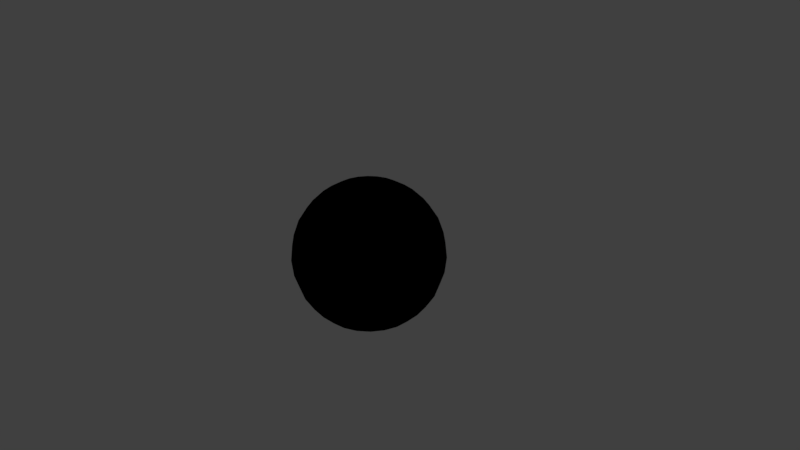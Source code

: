 # Source: sphere.blend  (saved by Blender 2.79.0; exported with 4.5.12 LTS)
import bpy
from mathutils import Matrix  # noqa: F401  (used for matrix-valued properties, if any)

bpy.ops.wm.read_factory_settings(use_empty=True)
scene = bpy.context.scene
scene.name = 'Scene'

# ---- collections
col_collection_1 = bpy.data.collections.new('Collection 1'); scene.collection.children.link(col_collection_1)

# ---- materials (node trees are filled in below, after node groups)
mat_toon_shader = bpy.data.materials.new('toon shader')
mat_toon_shader.alpha_threshold = 0.0
mat_toon_shader.use_transparent_shadow = False
mat_toon_shader.roughness = 0.5

# ---- material node trees
mat_toon_shader.use_nodes = True; mat_toon_shader.node_tree.nodes.clear()
_N = mat_toon_shader.node_tree.nodes; _L = mat_toon_shader.node_tree.links
n0 = _N.new('NodeUndefined'); n0.name = 'Output'; n0.location = (300, 300)
n0.inputs[1].default_value = 1.0
n1 = _N.new('NodeUndefined'); n1.name = 'Material'; n1.location = (10, 300)
n1.inputs[1].default_value = (0.0, 0.0, 0.0, 1.0)
n1.inputs[2].default_value = 0.0
n1.inputs[3].default_value = (0.0, 0.0, 0.0)
n2 = _N.new('NodeUndefined'); n2.name = 'Texture'; n2.location = (-206, 268)
n2.inputs[0].default_value = (0.0, 0.0, 0.0)
_L.new(n1.outputs[0], n0.inputs[0])
_L.new(n2.outputs[1], n1.inputs[0])

# ---- world
world_world = bpy.data.worlds.new('World'); scene.world = world_world
world_world.color = (0.05088, 0.05088, 0.05088)
world_world.use_sun_shadow = False
world_world.sun_shadow_jitter_overblur = 0.0
world_world.cycles.sampling_method = 'MANUAL'

# ---- cameras
cam_camera = bpy.data.cameras.new('Camera')
cam_camera.clip_end = 100.0
cam_camera.lens = 35.0
cam_camera.sensor_width = 32.0
cam_camera.sensor_height = 18.0
cam_camera.ortho_scale = 7.314
cam_camera.dof.focus_distance = 0.0
cam_camera.dof.aperture_fstop = 128.0

# ---- lights
light_lamp = bpy.data.lights.new('Lamp', 'POINT')
light_lamp.transmission_factor = 0.0
light_lamp.cutoff_distance = 30.0
light_lamp.energy = 100.0
light_lamp.shadow_buffer_clip_start = 1.001
light_lamp.shadow_soft_size = 0.1
light_lamp.shadow_maximum_resolution = 0.006
light_lamp.use_absolute_resolution = True

# ---- meshes
me_sphere = bpy.data.meshes.new('Sphere')
me_sphere.from_pydata([(0.0, 0.7818, 0.6235), (0.0, 1.0, 7.55e-08), (0.0, 0.9749, -0.2225), (0.0, 0.901, -0.4339), (0.0, 0.7818, -0.6235), (0.0, 0.6235, -0.7818), (0.0, 0.2225, -0.9749), (0.06269, 0.2135, 0.9749), (0.1222, 0.4163, 0.901), (0.1757, 0.5982, 0.7818), (0.2203, 0.7502, 0.6235), (0.2538, 0.8645, 0.4339), (0.2747, 0.9354, 0.2225), (0.2817, 0.9595, 7.55e-08), (0.2747, 0.9354, -0.2225), (0.2538, 0.8645, -0.4339), (0.2203, 0.7502, -0.6235), (0.1757, 0.5982, -0.7818), (0.1222, 0.4163, -0.901), (0.06269, 0.2135, -0.9749), (0.1203, 0.1872, 0.9749), (0.2346, 0.365, 0.901), (0.3371, 0.5245, 0.7818), (0.4227, 0.6577, 0.6235), (0.4871, 0.7579, 0.4339), (0.5271, 0.8202, 0.2225), (0.5406, 0.8413, 7.55e-08), (0.5271, 0.8202, -0.2225), (0.4871, 0.7579, -0.4339), (0.4227, 0.6577, -0.6235), (0.3371, 0.5245, -0.7818), (0.2346, 0.365, -0.901), (0.1203, 0.1872, -0.9749), (0.1682, 0.1457, 0.9749), (0.3279, 0.2841, 0.901), (0.4712, 0.4083, 0.7818), (0.5909, 0.512, 0.6235), (0.6809, 0.59, 0.4339), (0.7368, 0.6384, 0.2225), (0.7557, 0.6549, 7.55e-08), (0.7368, 0.6384, -0.2225), (0.6809, 0.59, -0.4339), (0.5909, 0.512, -0.6235), (0.4712, 0.4083, -0.7818), (0.3279, 0.2841, -0.901), (0.1682, 0.1457, -0.9749), (0.2024, 0.09244, 0.9749), (0.3947, 0.1802, 0.901), (0.5671, 0.259, 0.7818), (0.7112, 0.3248, 0.6235), (0.8196, 0.3743, 0.4339), (0.8868, 0.405, 0.2225), (0.9096, 0.4154, 7.55e-08), (0.8868, 0.405, -0.2225), (0.8196, 0.3743, -0.4339), (0.7112, 0.3248, -0.6235), (0.5671, 0.259, -0.7818), (0.3947, 0.1802, -0.901), (0.2024, 0.09244, -0.9749), (0.2203, 0.03167, 0.9749), (0.4295, 0.06175, 0.901), (0.6171, 0.08873, 0.7818), (0.7739, 0.1113, 0.6235), (0.8918, 0.1282, 0.4339), (0.965, 0.1387, 0.2225), (0.9898, 0.1423, 7.55e-08), (0.965, 0.1387, -0.2225), (0.8918, 0.1282, -0.4339), (0.7739, 0.1113, -0.6235), (0.6171, 0.08873, -0.7818), (0.4295, 0.06175, -0.901), (0.2203, 0.03167, -0.9749), (0.2203, -0.03167, 0.9749), (0.4295, -0.06175, 0.901), (0.6171, -0.08873, 0.7818), (0.7739, -0.1113, 0.6235), (0.8918, -0.1282, 0.4339), (0.965, -0.1387, 0.2225), (0.9898, -0.1423, 7.55e-08), (0.965, -0.1387, -0.2225), (0.8918, -0.1282, -0.4339), (0.7739, -0.1113, -0.6235), (0.6171, -0.08873, -0.7818), (0.4295, -0.06175, -0.901), (0.2203, -0.03167, -0.9749), (0.2024, -0.09244, 0.9749), (0.3947, -0.1802, 0.901), (0.5671, -0.259, 0.7818), (0.7112, -0.3248, 0.6235), (0.8196, -0.3743, 0.4339), (0.8868, -0.405, 0.2225), (0.9096, -0.4154, 7.55e-08), (0.8868, -0.405, -0.2225), (0.8196, -0.3743, -0.4339), (0.7112, -0.3248, -0.6235), (0.5671, -0.259, -0.7818), (0.3947, -0.1802, -0.901), (0.2024, -0.09244, -0.9749), (0.1682, -0.1457, 0.9749), (0.3279, -0.2841, 0.901), (0.4712, -0.4083, 0.7818), (0.5909, -0.512, 0.6235), (0.6809, -0.59, 0.4339), (0.7368, -0.6384, 0.2225), (0.7557, -0.6549, 7.55e-08), (0.7368, -0.6384, -0.2225), (0.6809, -0.59, -0.4339), (0.5909, -0.512, -0.6235), (0.4712, -0.4083, -0.7818), (0.3279, -0.2841, -0.901), (0.1682, -0.1457, -0.9749), (0.1203, -0.1872, 0.9749), (0.2346, -0.365, 0.901), (0.3371, -0.5245, 0.7818), (0.4227, -0.6577, 0.6235), (0.4871, -0.7579, 0.4339), (0.5271, -0.8202, 0.2225), (0.5406, -0.8413, 7.55e-08), (0.5271, -0.8202, -0.2225), (0.4871, -0.7579, -0.4339), (0.4227, -0.6577, -0.6235), (0.3371, -0.5245, -0.7818), (0.2346, -0.365, -0.901), (0.1203, -0.1872, -0.9749), (0.06269, -0.2135, 0.9749), (0.1222, -0.4163, 0.901), (0.1757, -0.5982, 0.7818), (0.2203, -0.7502, 0.6235), (0.2538, -0.8645, 0.4339), (0.2747, -0.9354, 0.2225), (0.2817, -0.9595, 7.55e-08), (0.2747, -0.9354, -0.2225), (0.2538, -0.8645, -0.4339), (0.2203, -0.7502, -0.6235), (0.1757, -0.5982, -0.7818), (0.1222, -0.4163, -0.901), (0.06269, -0.2135, -0.9749), (0.0, -3.258e-07, -1.0), (-8.783e-09, -0.2225, 0.9749), (6.945e-08, -0.4339, 0.901), (1.216e-07, -0.6235, 0.7818), (1.216e-07, -0.7818, 0.6235), (1.216e-07, -0.901, 0.4339), (3.22e-08, -0.9749, 0.2225), (-2.741e-08, -1.0, 7.55e-08), (-8.701e-08, -0.9749, -0.2225), (1.216e-07, -0.901, -0.4339), (1.216e-07, -0.7818, -0.6235), (7.69e-08, -0.6235, -0.7818), (7.69e-08, -0.4339, -0.901), (-3.113e-08, -0.2225, -0.9749), (-9.18e-08, -6.385e-07, 1.0), (-0.06269, -0.2135, 0.9749), (-0.1222, -0.4163, 0.901), (-0.1757, -0.5982, 0.7818), (-0.2203, -0.7502, 0.6235), (-0.2538, -0.8645, 0.4339), (-0.2747, -0.9354, 0.2225), (-0.2817, -0.9595, 7.55e-08), (-0.2747, -0.9354, -0.2225), (-0.2538, -0.8645, -0.4339), (-0.2203, -0.7502, -0.6235), (-0.1757, -0.5982, -0.7818), (-0.1222, -0.4163, -0.901), (-0.06269, -0.2135, -0.9749), (-0.1203, -0.1872, 0.9749), (-0.2346, -0.365, 0.901), (-0.3371, -0.5245, 0.7818), (-0.4227, -0.6577, 0.6235), (-0.4871, -0.7579, 0.4339), (-0.5271, -0.8202, 0.2225), (-0.5406, -0.8413, 7.55e-08), (-0.5271, -0.8202, -0.2225), (-0.4871, -0.7579, -0.4339), (-0.4227, -0.6577, -0.6235), (-0.3371, -0.5245, -0.7818), (-0.2346, -0.365, -0.901), (-0.1203, -0.1872, -0.9749), (-0.1682, -0.1457, 0.9749), (-0.3279, -0.2841, 0.901), (-0.4712, -0.4083, 0.7818), (-0.5909, -0.512, 0.6235), (-0.6809, -0.59, 0.4339), (-0.7368, -0.6384, 0.2225), (-0.7557, -0.6549, 7.55e-08), (-0.7368, -0.6384, -0.2225), (-0.6809, -0.59, -0.4339), (-0.5909, -0.512, -0.6235), (-0.4712, -0.4083, -0.7818), (-0.3279, -0.2841, -0.901), (-0.1682, -0.1457, -0.9749), (-0.2024, -0.09244, 0.9749), (-0.3947, -0.1802, 0.901), (-0.5671, -0.259, 0.7818), (-0.7112, -0.3248, 0.6235), (-0.8196, -0.3743, 0.4339), (-0.8868, -0.405, 0.2225), (-0.9096, -0.4154, 7.55e-08), (-0.8868, -0.405, -0.2225), (-0.8196, -0.3743, -0.4339), (-0.7112, -0.3248, -0.6235), (-0.5671, -0.259, -0.7818), (-0.3947, -0.1802, -0.901), (-0.2024, -0.09244, -0.9749), (-0.2203, -0.03167, 0.9749), (-0.4295, -0.06175, 0.901), (-0.6171, -0.08873, 0.7818), (-0.7739, -0.1113, 0.6235), (-0.8918, -0.1282, 0.4339), (-0.965, -0.1387, 0.2225), (-0.9898, -0.1423, 7.55e-08), (-0.965, -0.1387, -0.2225), (-0.8918, -0.1282, -0.4339), (-0.7739, -0.1113, -0.6235), (-0.6171, -0.08873, -0.7818), (-0.4295, -0.06175, -0.901), (-0.2203, -0.03167, -0.9749), (-0.2203, 0.03167, 0.9749), (-0.4295, 0.06175, 0.901), (-0.6171, 0.08873, 0.7818), (-0.7739, 0.1113, 0.6235), (-0.8918, 0.1282, 0.4339), (-0.965, 0.1387, 0.2225), (-0.9898, 0.1423, 7.55e-08), (-0.965, 0.1387, -0.2225), (-0.8918, 0.1282, -0.4339), (-0.7739, 0.1113, -0.6235), (-0.6171, 0.08873, -0.7818), (-0.4295, 0.06175, -0.901), (-0.2203, 0.03167, -0.9749), (-0.2024, 0.09244, 0.9749), (-0.3947, 0.1802, 0.901), (-0.5671, 0.259, 0.7818), (-0.7112, 0.3248, 0.6235), (-0.8196, 0.3743, 0.4339), (-0.8868, 0.405, 0.2225), (-0.9096, 0.4154, 7.55e-08), (-0.8868, 0.405, -0.2225), (-0.8196, 0.3743, -0.4339), (-0.7112, 0.3248, -0.6235), (-0.5671, 0.259, -0.7818), (-0.3947, 0.1802, -0.901), (-0.2024, 0.09244, -0.9749), (-0.1682, 0.1457, 0.9749), (-0.3279, 0.2841, 0.901), (-0.4712, 0.4083, 0.7818), (-0.5909, 0.512, 0.6235), (-0.6809, 0.59, 0.4339), (-0.7368, 0.6384, 0.2225), (-0.7557, 0.6549, 7.55e-08), (-0.7368, 0.6384, -0.2225), (-0.6809, 0.59, -0.4339), (-0.5909, 0.512, -0.6235), (-0.4712, 0.4083, -0.7818), (-0.3279, 0.2841, -0.901), (-0.1682, 0.1457, -0.9749), (-0.1203, 0.1872, 0.9749), (-0.2346, 0.365, 0.901), (-0.3371, 0.5245, 0.7818), (-0.4227, 0.6577, 0.6235), (-0.4871, 0.7579, 0.4339), (-0.5271, 0.8202, 0.2225), (-0.5406, 0.8413, 7.55e-08), (-0.5271, 0.8202, -0.2225), (-0.4871, 0.7579, -0.4339), (-0.4227, 0.6577, -0.6235), (-0.3371, 0.5245, -0.7818), (-0.2346, 0.365, -0.901), (-0.1203, 0.1872, -0.9749), (-0.06269, 0.2135, 0.9749), (-0.1222, 0.4163, 0.901), (-0.1757, 0.5982, 0.7818), (-0.2203, 0.7502, 0.6235), (-0.2538, 0.8645, 0.4339), (-0.2747, 0.9354, 0.2225), (-0.2817, 0.9595, 7.55e-08), (-0.2747, 0.9354, -0.2225), (-0.2538, 0.8645, -0.4339), (-0.2203, 0.7502, -0.6235), (-0.1757, 0.5982, -0.7818), (-0.1222, 0.4163, -0.901), (-0.06269, 0.2135, -0.9749), (-8.783e-09, 0.2225, 0.9749), (-5.721e-08, 0.4339, 0.901), (-1.019e-07, 0.6235, 0.7818), (-1.251e-08, 0.901, 0.4339), (-8.701e-08, 0.9749, 0.2225), (-1.996e-08, 0.4339, -0.901)], [], [(0, 284, 9, 10), (287, 5, 17, 18), (285, 0, 10, 11), (6, 287, 18, 19), (286, 285, 11, 12), (137, 6, 19), (1, 286, 12, 13), (2, 1, 13, 14), (282, 151, 7), (3, 2, 14, 15), (283, 282, 7, 8), (4, 3, 15, 16), (284, 283, 8, 9), (5, 4, 16, 17), (11, 10, 23, 24), (19, 18, 31, 32), (12, 11, 24, 25), (137, 19, 32), (13, 12, 25, 26), (14, 13, 26, 27), (7, 151, 20), (15, 14, 27, 28), (8, 7, 20, 21), (16, 15, 28, 29), (9, 8, 21, 22), (17, 16, 29, 30), (10, 9, 22, 23), (18, 17, 30, 31), (32, 31, 44, 45), (25, 24, 37, 38), (137, 32, 45), (26, 25, 38, 39), (27, 26, 39, 40), (20, 151, 33), (28, 27, 40, 41), (21, 20, 33, 34), (29, 28, 41, 42), (22, 21, 34, 35), (30, 29, 42, 43), (23, 22, 35, 36), (31, 30, 43, 44), (24, 23, 36, 37), (38, 37, 50, 51), (137, 45, 58), (39, 38, 51, 52), (40, 39, 52, 53), (33, 151, 46), (41, 40, 53, 54), (34, 33, 46, 47), (42, 41, 54, 55), (35, 34, 47, 48), (43, 42, 55, 56), (36, 35, 48, 49), (44, 43, 56, 57), (37, 36, 49, 50), (45, 44, 57, 58), (137, 58, 71), (52, 51, 64, 65), (53, 52, 65, 66), (46, 151, 59), (54, 53, 66, 67), (47, 46, 59, 60), (55, 54, 67, 68), (48, 47, 60, 61), (56, 55, 68, 69), (49, 48, 61, 62), (57, 56, 69, 70), (50, 49, 62, 63), (58, 57, 70, 71), (51, 50, 63, 64), (66, 65, 78, 79), (59, 151, 72), (67, 66, 79, 80), (60, 59, 72, 73), (68, 67, 80, 81), (61, 60, 73, 74), (69, 68, 81, 82), (62, 61, 74, 75), (70, 69, 82, 83), (63, 62, 75, 76), (71, 70, 83, 84), (64, 63, 76, 77), (137, 71, 84), (65, 64, 77, 78), (79, 78, 91, 92), (72, 151, 85), (80, 79, 92, 93), (73, 72, 85, 86), (81, 80, 93, 94), (74, 73, 86, 87), (82, 81, 94, 95), (75, 74, 87, 88), (83, 82, 95, 96), (76, 75, 88, 89), (84, 83, 96, 97), (77, 76, 89, 90), (137, 84, 97), (78, 77, 90, 91), (85, 151, 98), (93, 92, 105, 106), (86, 85, 98, 99), (94, 93, 106, 107), (87, 86, 99, 100), (95, 94, 107, 108), (88, 87, 100, 101), (96, 95, 108, 109), (89, 88, 101, 102), (97, 96, 109, 110), (90, 89, 102, 103), (137, 97, 110), (91, 90, 103, 104), (92, 91, 104, 105), (106, 105, 118, 119), (99, 98, 111, 112), (107, 106, 119, 120), (100, 99, 112, 113), (108, 107, 120, 121), (101, 100, 113, 114), (109, 108, 121, 122), (102, 101, 114, 115), (110, 109, 122, 123), (103, 102, 115, 116), (137, 110, 123), (104, 103, 116, 117), (105, 104, 117, 118), (98, 151, 111), (120, 119, 132, 133), (113, 112, 125, 126), (121, 120, 133, 134), (114, 113, 126, 127), (122, 121, 134, 135), (115, 114, 127, 128), (123, 122, 135, 136), (116, 115, 128, 129), (137, 123, 136), (117, 116, 129, 130), (118, 117, 130, 131), (111, 151, 124), (119, 118, 131, 132), (112, 111, 124, 125), (126, 125, 139, 140), (134, 133, 147, 148), (127, 126, 140, 141), (135, 134, 148, 149), (128, 127, 141, 142), (136, 135, 149, 150), (129, 128, 142, 143), (137, 136, 150), (130, 129, 143, 144), (131, 130, 144, 145), (124, 151, 138), (132, 131, 145, 146), (125, 124, 138, 139), (133, 132, 146, 147), (148, 147, 161, 162), (141, 140, 154, 155), (149, 148, 162, 163), (142, 141, 155, 156), (150, 149, 163, 164), (143, 142, 156, 157), (137, 150, 164), (144, 143, 157, 158), (145, 144, 158, 159), (138, 151, 152), (146, 145, 159, 160), (139, 138, 152, 153), (147, 146, 160, 161), (140, 139, 153, 154), (155, 154, 167, 168), (163, 162, 175, 176), (156, 155, 168, 169), (164, 163, 176, 177), (157, 156, 169, 170), (137, 164, 177), (158, 157, 170, 171), (159, 158, 171, 172), (152, 151, 165), (160, 159, 172, 173), (153, 152, 165, 166), (161, 160, 173, 174), (154, 153, 166, 167), (162, 161, 174, 175), (176, 175, 188, 189), (169, 168, 181, 182), (177, 176, 189, 190), (170, 169, 182, 183), (137, 177, 190), (171, 170, 183, 184), (172, 171, 184, 185), (165, 151, 178), (173, 172, 185, 186), (166, 165, 178, 179), (174, 173, 186, 187), (167, 166, 179, 180), (175, 174, 187, 188), (168, 167, 180, 181), (190, 189, 202, 203), (183, 182, 195, 196), (137, 190, 203), (184, 183, 196, 197), (185, 184, 197, 198), (178, 151, 191), (186, 185, 198, 199), (179, 178, 191, 192), (187, 186, 199, 200), (180, 179, 192, 193), (188, 187, 200, 201), (181, 180, 193, 194), (189, 188, 201, 202), (182, 181, 194, 195), (196, 195, 208, 209), (137, 203, 216), (197, 196, 209, 210), (198, 197, 210, 211), (191, 151, 204), (199, 198, 211, 212), (192, 191, 204, 205), (200, 199, 212, 213), (193, 192, 205, 206), (201, 200, 213, 214), (194, 193, 206, 207), (202, 201, 214, 215), (195, 194, 207, 208), (203, 202, 215, 216), (137, 216, 229), (210, 209, 222, 223), (211, 210, 223, 224), (204, 151, 217), (212, 211, 224, 225), (205, 204, 217, 218), (213, 212, 225, 226), (206, 205, 218, 219), (214, 213, 226, 227), (207, 206, 219, 220), (215, 214, 227, 228), (208, 207, 220, 221), (216, 215, 228, 229), (209, 208, 221, 222), (223, 222, 235, 236), (224, 223, 236, 237), (217, 151, 230), (225, 224, 237, 238), (218, 217, 230, 231), (226, 225, 238, 239), (219, 218, 231, 232), (227, 226, 239, 240), (220, 219, 232, 233), (228, 227, 240, 241), (221, 220, 233, 234), (229, 228, 241, 242), (222, 221, 234, 235), (137, 229, 242), (237, 236, 249, 250), (230, 151, 243), (238, 237, 250, 251), (231, 230, 243, 244), (239, 238, 251, 252), (232, 231, 244, 245), (240, 239, 252, 253), (233, 232, 245, 246), (241, 240, 253, 254), (234, 233, 246, 247), (242, 241, 254, 255), (235, 234, 247, 248), (137, 242, 255), (236, 235, 248, 249), (243, 151, 256), (251, 250, 263, 264), (244, 243, 256, 257), (252, 251, 264, 265), (245, 244, 257, 258), (253, 252, 265, 266), (246, 245, 258, 259), (254, 253, 266, 267), (247, 246, 259, 260), (255, 254, 267, 268), (248, 247, 260, 261), (137, 255, 268), (249, 248, 261, 262), (250, 249, 262, 263), (264, 263, 276, 277), (257, 256, 269, 270), (265, 264, 277, 278), (258, 257, 270, 271), (266, 265, 278, 279), (259, 258, 271, 272), (267, 266, 279, 280), (260, 259, 272, 273), (268, 267, 280, 281), (261, 260, 273, 274), (137, 268, 281), (262, 261, 274, 275), (263, 262, 275, 276), (256, 151, 269), (270, 269, 282, 283), (278, 277, 3, 4), (271, 270, 283, 284), (279, 278, 4, 5), (272, 271, 284, 0), (280, 279, 5, 287), (273, 272, 0, 285), (281, 280, 287, 6), (274, 273, 285, 286), (137, 281, 6), (275, 274, 286, 1), (276, 275, 1, 2), (269, 151, 282), (277, 276, 2, 3)])
_uv = me_sphere.uv_layers.new(name='UVMap')
_uv.uv.foreach_set('vector', [0.7397, 0.8169, 0.6893, 0.8165, 0.6837, 0.7787, 0.7322, 0.7648, 0.2728, 0.8164, 0.3193, 0.8166, 0.314, 0.8544, 0.2694, 0.8411, 0.6237, 0.2616, 0.6115, 0.3167, 0.5563, 0.308, 0.5624, 0.2543, 0.2286, 0.8165, 0.2728, 0.8164, 0.2694, 0.8411, 0.2269, 0.8288, 0.6302, 0.2065, 0.6237, 0.2616, 0.5624, 0.2543, 0.5658, 0.2039, 0.185, 0.8169, 0.2286, 0.8165, 0.2269, 0.8288, 0.6302, 0.1523, 0.6302, 0.2065, 0.5658, 0.2039, 0.5658, 0.1554, 0.6241, 0.09975, 0.6302, 0.1523, 0.5658, 0.1554, 0.5627, 0.1077, 0.5985, 0.8165, 0.5549, 0.8169, 0.5966, 0.8042, 0.6129, 0.04912, 0.6241, 0.09975, 0.5627, 0.1077, 0.5568, 0.05998, 0.6428, 0.8163, 0.5985, 0.8165, 0.5966, 0.8042, 0.639, 0.7916, 0.5983, 0.0001632, 0.6129, 0.04912, 0.5568, 0.05998, 0.5487, 0.01092, 0.6893, 0.8165, 0.6428, 0.8163, 0.639, 0.7916, 0.6837, 0.7787, 0.3193, 0.8166, 0.3698, 0.817, 0.3623, 0.869, 0.314, 0.8544, 0.5624, 0.2543, 0.5563, 0.308, 0.5016, 0.3029, 0.5049, 0.2506, 0.2269, 0.8288, 0.2694, 0.8411, 0.2592, 0.8639, 0.2218, 0.8401, 0.5658, 0.2039, 0.5624, 0.2543, 0.5049, 0.2506, 0.5067, 0.2028, 0.185, 0.8169, 0.2269, 0.8288, 0.2218, 0.8401, 0.5658, 0.1554, 0.5658, 0.2039, 0.5067, 0.2028, 0.5069, 0.1571, 0.5627, 0.1077, 0.5658, 0.1554, 0.5069, 0.1571, 0.5054, 0.112, 0.5966, 0.8042, 0.5549, 0.8169, 0.5914, 0.793, 0.5568, 0.05998, 0.5627, 0.1077, 0.5054, 0.112, 0.5023, 0.06588, 0.639, 0.7916, 0.5966, 0.8042, 0.5914, 0.793, 0.6285, 0.7689, 0.5487, 0.01092, 0.5568, 0.05998, 0.5023, 0.06588, 0.4979, 0.01671, 0.6837, 0.7787, 0.639, 0.7916, 0.6285, 0.7689, 0.6677, 0.7439, 0.314, 0.8544, 0.3623, 0.869, 0.3404, 0.9169, 0.2982, 0.8892, 0.7322, 0.7648, 0.6837, 0.7787, 0.6677, 0.7439, 0.7104, 0.717, 0.2694, 0.8411, 0.314, 0.8544, 0.2982, 0.8892, 0.2592, 0.8639, 0.2218, 0.8401, 0.2592, 0.8639, 0.2429, 0.8829, 0.2138, 0.8496, 0.5067, 0.2028, 0.5049, 0.2506, 0.4493, 0.2485, 0.4505, 0.2021, 0.185, 0.8169, 0.2218, 0.8401, 0.2138, 0.8496, 0.5069, 0.1571, 0.5067, 0.2028, 0.4505, 0.2021, 0.4508, 0.158, 0.5054, 0.112, 0.5069, 0.1571, 0.4508, 0.158, 0.4501, 0.1142, 0.5914, 0.793, 0.5549, 0.8169, 0.5831, 0.7837, 0.5023, 0.06588, 0.5054, 0.112, 0.4501, 0.1142, 0.4487, 0.06892, 0.6285, 0.7689, 0.5914, 0.793, 0.5831, 0.7837, 0.612, 0.7501, 0.4979, 0.01671, 0.5023, 0.06588, 0.4487, 0.06892, 0.4464, 0.01959, 0.6677, 0.7439, 0.6285, 0.7689, 0.612, 0.7501, 0.6426, 0.7151, 0.2982, 0.8892, 0.3404, 0.9169, 0.3059, 0.9566, 0.2732, 0.9182, 0.7104, 0.717, 0.6677, 0.7439, 0.6426, 0.7151, 0.6759, 0.6772, 0.2592, 0.8639, 0.2982, 0.8892, 0.2732, 0.9182, 0.2429, 0.8829, 0.5049, 0.2506, 0.5016, 0.3029, 0.4475, 0.2998, 0.4493, 0.2485, 0.4505, 0.2021, 0.4493, 0.2485, 0.395, 0.2472, 0.3957, 0.2017, 0.185, 0.8169, 0.2138, 0.8496, 0.2034, 0.8564, 0.4508, 0.158, 0.4505, 0.2021, 0.3957, 0.2017, 0.3961, 0.1584, 0.4501, 0.1142, 0.4508, 0.158, 0.3961, 0.1584, 0.396, 0.1153, 0.5831, 0.7837, 0.5549, 0.8169, 0.5726, 0.7771, 0.4487, 0.06892, 0.4501, 0.1142, 0.396, 0.1153, 0.3955, 0.0703, 0.612, 0.7501, 0.5831, 0.7837, 0.5726, 0.7771, 0.5909, 0.7367, 0.4464, 0.01959, 0.4487, 0.06892, 0.3955, 0.0703, 0.3945, 0.02076, 0.6426, 0.7151, 0.612, 0.7501, 0.5909, 0.7367, 0.6104, 0.6945, 0.2732, 0.9182, 0.3059, 0.9566, 0.2617, 0.985, 0.2411, 0.939, 0.6759, 0.6772, 0.6426, 0.7151, 0.6104, 0.6945, 0.6317, 0.6488, 0.2429, 0.8829, 0.2732, 0.9182, 0.2411, 0.939, 0.2219, 0.8966, 0.4493, 0.2485, 0.4475, 0.2998, 0.3939, 0.2979, 0.395, 0.2472, 0.2138, 0.8496, 0.2429, 0.8829, 0.2219, 0.8966, 0.2034, 0.8564, 0.185, 0.8169, 0.2034, 0.8564, 0.1916, 0.86, 0.3961, 0.1584, 0.3957, 0.2017, 0.3418, 0.2014, 0.3421, 0.1585, 0.396, 0.1153, 0.3961, 0.1584, 0.3421, 0.1585, 0.3423, 0.1156, 0.5726, 0.7771, 0.5549, 0.8169, 0.5607, 0.7737, 0.3955, 0.0703, 0.396, 0.1153, 0.3423, 0.1156, 0.3423, 0.07068, 0.5909, 0.7367, 0.5726, 0.7771, 0.5607, 0.7737, 0.5669, 0.7299, 0.3945, 0.02076, 0.3955, 0.0703, 0.3423, 0.07068, 0.3422, 0.02088, 0.6104, 0.6945, 0.5909, 0.7367, 0.5669, 0.7299, 0.5736, 0.6839, 0.2411, 0.939, 0.2617, 0.985, 0.2112, 0.9998, 0.2044, 0.9498, 0.6317, 0.6488, 0.6104, 0.6945, 0.5736, 0.6839, 0.5812, 0.634, 0.2219, 0.8966, 0.2411, 0.939, 0.2044, 0.9498, 0.198, 0.9038, 0.395, 0.2472, 0.3939, 0.2979, 0.3409, 0.2966, 0.3413, 0.2465, 0.2034, 0.8564, 0.2219, 0.8966, 0.198, 0.9038, 0.1916, 0.86, 0.3957, 0.2017, 0.395, 0.2472, 0.3413, 0.2465, 0.3418, 0.2014, 0.3423, 0.1156, 0.3421, 0.1585, 0.2883, 0.1584, 0.2886, 0.1155, 0.5607, 0.7737, 0.5549, 0.8169, 0.5483, 0.7738, 0.3423, 0.07068, 0.3423, 0.1156, 0.2886, 0.1155, 0.2891, 0.07041, 0.5669, 0.7299, 0.5607, 0.7737, 0.5483, 0.7738, 0.5419, 0.73, 0.3422, 0.02088, 0.3423, 0.07068, 0.2891, 0.07041, 0.2895, 0.02027, 0.5736, 0.6839, 0.5669, 0.7299, 0.5419, 0.73, 0.5354, 0.684, 0.2044, 0.9498, 0.2112, 0.9998, 0.1586, 0.9998, 0.1662, 0.9499, 0.5812, 0.634, 0.5736, 0.6839, 0.5354, 0.684, 0.5286, 0.634, 0.198, 0.9038, 0.2044, 0.9498, 0.1662, 0.9499, 0.173, 0.9039, 0.3413, 0.2465, 0.3409, 0.2966, 0.2882, 0.296, 0.2881, 0.2462, 0.1916, 0.86, 0.198, 0.9038, 0.173, 0.9039, 0.1792, 0.8601, 0.3418, 0.2014, 0.3413, 0.2465, 0.2881, 0.2462, 0.2881, 0.2013, 0.185, 0.8169, 0.1916, 0.86, 0.1792, 0.8601, 0.3421, 0.1585, 0.3418, 0.2014, 0.2881, 0.2013, 0.2883, 0.1584, 0.2886, 0.1155, 0.2883, 0.1584, 0.2343, 0.1585, 0.2347, 0.1152, 0.5483, 0.7738, 0.5549, 0.8169, 0.5364, 0.7774, 0.2891, 0.07041, 0.2886, 0.1155, 0.2347, 0.1152, 0.2354, 0.06966, 0.5419, 0.73, 0.5483, 0.7738, 0.5364, 0.7774, 0.5179, 0.7372, 0.2895, 0.02027, 0.2891, 0.07041, 0.2354, 0.06966, 0.2365, 0.01903, 0.5354, 0.684, 0.5419, 0.73, 0.5179, 0.7372, 0.4987, 0.6949, 0.1662, 0.9499, 0.1586, 0.9998, 0.1081, 0.985, 0.1295, 0.9392, 0.5286, 0.634, 0.5354, 0.684, 0.4987, 0.6949, 0.4781, 0.6488, 0.173, 0.9039, 0.1662, 0.9499, 0.1295, 0.9392, 0.149, 0.897, 0.2881, 0.2462, 0.2882, 0.296, 0.2359, 0.2961, 0.2349, 0.2466, 0.1792, 0.8601, 0.173, 0.9039, 0.149, 0.897, 0.1672, 0.8567, 0.2881, 0.2013, 0.2881, 0.2462, 0.2349, 0.2466, 0.2344, 0.2016, 0.185, 0.8169, 0.1792, 0.8601, 0.1672, 0.8567, 0.2883, 0.1584, 0.2881, 0.2013, 0.2344, 0.2016, 0.2343, 0.1585, 0.5364, 0.7774, 0.5549, 0.8169, 0.5261, 0.7842, 0.2354, 0.06966, 0.2347, 0.1152, 0.1799, 0.1148, 0.1811, 0.06837, 0.5179, 0.7372, 0.5364, 0.7774, 0.5261, 0.7842, 0.497, 0.7509, 0.2365, 0.01903, 0.2354, 0.06966, 0.1811, 0.06837, 0.1829, 0.01706, 0.4987, 0.6949, 0.5179, 0.7372, 0.497, 0.7509, 0.4666, 0.7156, 0.1295, 0.9392, 0.1081, 0.985, 0.0639, 0.9565, 0.09726, 0.9187, 0.4781, 0.6488, 0.4987, 0.6949, 0.4666, 0.7156, 0.4339, 0.6772, 0.149, 0.897, 0.1295, 0.9392, 0.09726, 0.9187, 0.1278, 0.8836, 0.2349, 0.2466, 0.2359, 0.2961, 0.184, 0.2973, 0.1817, 0.248, 0.1672, 0.8567, 0.149, 0.897, 0.1278, 0.8836, 0.1567, 0.8501, 0.2344, 0.2016, 0.2349, 0.2466, 0.1817, 0.248, 0.1803, 0.2027, 0.185, 0.8169, 0.1672, 0.8567, 0.1567, 0.8501, 0.2343, 0.1585, 0.2344, 0.2016, 0.1803, 0.2027, 0.1796, 0.1589, 0.2347, 0.1152, 0.2343, 0.1585, 0.1796, 0.1589, 0.1799, 0.1148, 0.1811, 0.06837, 0.1799, 0.1148, 0.1237, 0.1141, 0.1255, 0.06627, 0.497, 0.7509, 0.5261, 0.7842, 0.518, 0.7937, 0.4807, 0.7699, 0.1829, 0.01706, 0.1811, 0.06837, 0.1255, 0.06627, 0.1288, 0.01397, 0.4666, 0.7156, 0.497, 0.7509, 0.4807, 0.7699, 0.4417, 0.7446, 0.09726, 0.9187, 0.0639, 0.9565, 0.02947, 0.9168, 0.07214, 0.8898, 0.4339, 0.6772, 0.4666, 0.7156, 0.4417, 0.7446, 0.3994, 0.717, 0.1278, 0.8836, 0.09726, 0.9187, 0.07214, 0.8898, 0.1114, 0.8648, 0.1817, 0.248, 0.184, 0.2973, 0.1325, 0.3002, 0.1281, 0.251, 0.1567, 0.8501, 0.1278, 0.8836, 0.1114, 0.8648, 0.1485, 0.8408, 0.1803, 0.2027, 0.1817, 0.248, 0.1281, 0.251, 0.125, 0.2049, 0.185, 0.8169, 0.1567, 0.8501, 0.1485, 0.8408, 0.1796, 0.1589, 0.1803, 0.2027, 0.125, 0.2049, 0.1235, 0.1598, 0.1799, 0.1148, 0.1796, 0.1589, 0.1235, 0.1598, 0.1237, 0.1141, 0.5261, 0.7842, 0.5549, 0.8169, 0.518, 0.7937, 0.1288, 0.01397, 0.1255, 0.06627, 0.06797, 0.0626, 0.07407, 0.008934, 0.4417, 0.7446, 0.4807, 0.7699, 0.4705, 0.7927, 0.4259, 0.7794, 0.07214, 0.8898, 0.02947, 0.9168, 0.007631, 0.8689, 0.05617, 0.8551, 0.3994, 0.717, 0.4417, 0.7446, 0.4259, 0.7794, 0.3776, 0.7648, 0.1114, 0.8648, 0.07214, 0.8898, 0.05617, 0.8551, 0.1008, 0.8422, 0.1281, 0.251, 0.1325, 0.3002, 0.08172, 0.306, 0.07364, 0.2569, 0.1485, 0.8408, 0.1114, 0.8648, 0.1008, 0.8422, 0.1433, 0.8296, 0.125, 0.2049, 0.1281, 0.251, 0.07364, 0.2569, 0.06769, 0.2092, 0.185, 0.8169, 0.1485, 0.8408, 0.1433, 0.8296, 0.1235, 0.1598, 0.125, 0.2049, 0.06769, 0.2092, 0.06455, 0.1615, 0.1237, 0.1141, 0.1235, 0.1598, 0.06455, 0.1615, 0.06461, 0.113, 0.518, 0.7937, 0.5549, 0.8169, 0.513, 0.805, 0.1255, 0.06627, 0.1237, 0.1141, 0.06461, 0.113, 0.06797, 0.0626, 0.4807, 0.7699, 0.518, 0.7937, 0.513, 0.805, 0.4705, 0.7927, 0.4259, 0.7794, 0.4705, 0.7927, 0.4671, 0.8175, 0.4206, 0.8173, 0.05617, 0.8551, 0.007631, 0.8689, 0.0001629, 0.8168, 0.05063, 0.8172, 0.3776, 0.7648, 0.4259, 0.7794, 0.4206, 0.8173, 0.3701, 0.8169, 0.1008, 0.8422, 0.05617, 0.8551, 0.05063, 0.8172, 0.09712, 0.8174, 0.07364, 0.2569, 0.08172, 0.306, 0.03212, 0.3167, 0.01754, 0.2678, 0.1433, 0.8296, 0.1008, 0.8422, 0.09712, 0.8174, 0.1414, 0.8173, 0.06769, 0.2092, 0.07364, 0.2569, 0.01754, 0.2678, 0.006297, 0.2172, 0.185, 0.8169, 0.1433, 0.8296, 0.1414, 0.8173, 0.06455, 0.1615, 0.06769, 0.2092, 0.006297, 0.2172, 0.0001629, 0.1646, 0.06461, 0.113, 0.06455, 0.1615, 0.0001629, 0.1646, 0.0001716, 0.1104, 0.513, 0.805, 0.5549, 0.8169, 0.5113, 0.8173, 0.06797, 0.0626, 0.06461, 0.113, 0.0001716, 0.1104, 0.006658, 0.05535, 0.4705, 0.7927, 0.513, 0.805, 0.5113, 0.8173, 0.4671, 0.8175, 0.07407, 0.008934, 0.06797, 0.0626, 0.006658, 0.05535, 0.01885, 0.0001629, 0.05063, 0.8172, 0.0001629, 0.8168, 0.007667, 0.7648, 0.05598, 0.7794, 0.3701, 0.8169, 0.4206, 0.8173, 0.4261, 0.8551, 0.3776, 0.869, 0.09712, 0.8174, 0.05063, 0.8172, 0.05598, 0.7794, 0.1005, 0.7927, 0.006658, 0.3722, 0.01885, 0.3171, 0.07407, 0.3258, 0.06797, 0.3795, 0.1414, 0.8173, 0.09712, 0.8174, 0.1005, 0.7927, 0.143, 0.805, 0.0001716, 0.4273, 0.006658, 0.3722, 0.06797, 0.3795, 0.06461, 0.4299, 0.185, 0.8169, 0.1414, 0.8173, 0.143, 0.805, 0.0001629, 0.4815, 0.0001716, 0.4273, 0.06461, 0.4299, 0.06455, 0.4784, 0.006297, 0.5341, 0.0001629, 0.4815, 0.06455, 0.4784, 0.06769, 0.5261, 0.5113, 0.8173, 0.5549, 0.8169, 0.5132, 0.8296, 0.01754, 0.5847, 0.006297, 0.5341, 0.06769, 0.5261, 0.07364, 0.5738, 0.4671, 0.8175, 0.5113, 0.8173, 0.5132, 0.8296, 0.4708, 0.8422, 0.03212, 0.6336, 0.01754, 0.5847, 0.07364, 0.5738, 0.08172, 0.6229, 0.4206, 0.8173, 0.4671, 0.8175, 0.4708, 0.8422, 0.4261, 0.8551, 0.3776, 0.869, 0.4261, 0.8551, 0.4421, 0.8899, 0.3994, 0.9168, 0.1005, 0.7927, 0.05598, 0.7794, 0.07177, 0.7446, 0.1108, 0.7699, 0.06797, 0.3795, 0.07407, 0.3258, 0.1288, 0.3309, 0.1255, 0.3832, 0.143, 0.805, 0.1005, 0.7927, 0.1108, 0.7699, 0.1481, 0.7937, 0.06461, 0.4299, 0.06797, 0.3795, 0.1255, 0.3832, 0.1237, 0.431, 0.185, 0.8169, 0.143, 0.805, 0.1481, 0.7937, 0.06455, 0.4784, 0.06461, 0.4299, 0.1237, 0.431, 0.1235, 0.4767, 0.06769, 0.5261, 0.06455, 0.4784, 0.1235, 0.4767, 0.125, 0.5218, 0.5132, 0.8296, 0.5549, 0.8169, 0.5185, 0.8408, 0.07364, 0.5738, 0.06769, 0.5261, 0.125, 0.5218, 0.1281, 0.5679, 0.4708, 0.8422, 0.5132, 0.8296, 0.5185, 0.8408, 0.4813, 0.8649, 0.08172, 0.6229, 0.07364, 0.5738, 0.1281, 0.5679, 0.1325, 0.6171, 0.4261, 0.8551, 0.4708, 0.8422, 0.4813, 0.8649, 0.4421, 0.8899, 0.05598, 0.7794, 0.007667, 0.7648, 0.02954, 0.7169, 0.07177, 0.7446, 0.1108, 0.7699, 0.07177, 0.7446, 0.09674, 0.7156, 0.127, 0.7509, 0.1255, 0.3832, 0.1288, 0.3309, 0.1829, 0.334, 0.1811, 0.3853, 0.1481, 0.7937, 0.1108, 0.7699, 0.127, 0.7509, 0.1561, 0.7842, 0.1237, 0.431, 0.1255, 0.3832, 0.1811, 0.3853, 0.1799, 0.4317, 0.185, 0.8169, 0.1481, 0.7937, 0.1561, 0.7842, 0.1235, 0.4767, 0.1237, 0.431, 0.1799, 0.4317, 0.1796, 0.4758, 0.125, 0.5218, 0.1235, 0.4767, 0.1796, 0.4758, 0.1803, 0.5196, 0.5185, 0.8408, 0.5549, 0.8169, 0.5267, 0.8501, 0.1281, 0.5679, 0.125, 0.5218, 0.1803, 0.5196, 0.1817, 0.5649, 0.4813, 0.8649, 0.5185, 0.8408, 0.5267, 0.8501, 0.4978, 0.8837, 0.1325, 0.6171, 0.1281, 0.5679, 0.1817, 0.5649, 0.184, 0.6142, 0.4421, 0.8899, 0.4813, 0.8649, 0.4978, 0.8837, 0.4672, 0.9187, 0.07177, 0.7446, 0.02954, 0.7169, 0.064, 0.6772, 0.09674, 0.7156, 0.3994, 0.9168, 0.4421, 0.8899, 0.4672, 0.9187, 0.4339, 0.9566, 0.1561, 0.7842, 0.127, 0.7509, 0.148, 0.7372, 0.1665, 0.7774, 0.1799, 0.4317, 0.1811, 0.3853, 0.2354, 0.3866, 0.2347, 0.4321, 0.185, 0.8169, 0.1561, 0.7842, 0.1665, 0.7774, 0.1796, 0.4758, 0.1799, 0.4317, 0.2347, 0.4321, 0.2343, 0.4754, 0.1803, 0.5196, 0.1796, 0.4758, 0.2343, 0.4754, 0.2344, 0.5185, 0.5267, 0.8501, 0.5549, 0.8169, 0.5372, 0.8567, 0.1817, 0.5649, 0.1803, 0.5196, 0.2344, 0.5185, 0.2349, 0.5635, 0.4978, 0.8837, 0.5267, 0.8501, 0.5372, 0.8567, 0.5189, 0.897, 0.184, 0.6142, 0.1817, 0.5649, 0.2349, 0.5635, 0.2359, 0.613, 0.4672, 0.9187, 0.4978, 0.8837, 0.5189, 0.897, 0.4995, 0.9393, 0.09674, 0.7156, 0.064, 0.6772, 0.1083, 0.6488, 0.1288, 0.6948, 0.4339, 0.9566, 0.4672, 0.9187, 0.4995, 0.9393, 0.4781, 0.985, 0.127, 0.7509, 0.09674, 0.7156, 0.1288, 0.6948, 0.148, 0.7372, 0.1811, 0.3853, 0.1829, 0.334, 0.2365, 0.3359, 0.2354, 0.3866, 0.2347, 0.4321, 0.2354, 0.3866, 0.2891, 0.3873, 0.2886, 0.4324, 0.185, 0.8169, 0.1665, 0.7774, 0.1784, 0.7738, 0.2343, 0.4754, 0.2347, 0.4321, 0.2886, 0.4324, 0.2883, 0.4753, 0.2344, 0.5185, 0.2343, 0.4754, 0.2883, 0.4753, 0.2881, 0.5182, 0.5372, 0.8567, 0.5549, 0.8169, 0.5491, 0.8601, 0.2349, 0.5635, 0.2344, 0.5185, 0.2881, 0.5182, 0.2881, 0.5631, 0.5189, 0.897, 0.5372, 0.8567, 0.5491, 0.8601, 0.543, 0.9039, 0.2359, 0.613, 0.2349, 0.5635, 0.2881, 0.5631, 0.2882, 0.6129, 0.4995, 0.9393, 0.5189, 0.897, 0.543, 0.9039, 0.5362, 0.9499, 0.1288, 0.6948, 0.1083, 0.6488, 0.1587, 0.634, 0.1655, 0.684, 0.4781, 0.985, 0.4995, 0.9393, 0.5362, 0.9499, 0.5286, 0.9998, 0.148, 0.7372, 0.1288, 0.6948, 0.1655, 0.684, 0.1719, 0.73, 0.2354, 0.3866, 0.2365, 0.3359, 0.2895, 0.3372, 0.2891, 0.3873, 0.1665, 0.7774, 0.148, 0.7372, 0.1719, 0.73, 0.1784, 0.7738, 0.185, 0.8169, 0.1784, 0.7738, 0.1908, 0.7737, 0.2883, 0.4753, 0.2886, 0.4324, 0.3423, 0.4325, 0.3421, 0.4754, 0.2881, 0.5182, 0.2883, 0.4753, 0.3421, 0.4754, 0.3418, 0.5183, 0.5491, 0.8601, 0.5549, 0.8169, 0.5615, 0.86, 0.2881, 0.5631, 0.2881, 0.5182, 0.3418, 0.5183, 0.3413, 0.5634, 0.543, 0.9039, 0.5491, 0.8601, 0.5615, 0.86, 0.568, 0.9038, 0.2882, 0.6129, 0.2881, 0.5631, 0.3413, 0.5634, 0.3409, 0.6135, 0.5362, 0.9499, 0.543, 0.9039, 0.568, 0.9038, 0.5744, 0.9498, 0.1655, 0.684, 0.1587, 0.634, 0.2113, 0.634, 0.2037, 0.6839, 0.5286, 0.9998, 0.5362, 0.9499, 0.5744, 0.9498, 0.5812, 0.9998, 0.1719, 0.73, 0.1655, 0.684, 0.2037, 0.6839, 0.1969, 0.7299, 0.2891, 0.3873, 0.2895, 0.3372, 0.3422, 0.3378, 0.3423, 0.3876, 0.1784, 0.7738, 0.1719, 0.73, 0.1969, 0.7299, 0.1908, 0.7737, 0.2886, 0.4324, 0.2891, 0.3873, 0.3423, 0.3876, 0.3423, 0.4325, 0.3421, 0.4754, 0.3423, 0.4325, 0.396, 0.4322, 0.3961, 0.4753, 0.3418, 0.5183, 0.3421, 0.4754, 0.3961, 0.4753, 0.3957, 0.5186, 0.5615, 0.86, 0.5549, 0.8169, 0.5734, 0.8564, 0.3413, 0.5634, 0.3418, 0.5183, 0.3957, 0.5186, 0.395, 0.5641, 0.568, 0.9038, 0.5615, 0.86, 0.5734, 0.8564, 0.5919, 0.8966, 0.3409, 0.6135, 0.3413, 0.5634, 0.395, 0.5641, 0.3939, 0.6148, 0.5744, 0.9498, 0.568, 0.9038, 0.5919, 0.8966, 0.6111, 0.9389, 0.2037, 0.6839, 0.2113, 0.634, 0.2618, 0.6488, 0.2405, 0.6946, 0.5812, 0.9998, 0.5744, 0.9498, 0.6111, 0.9389, 0.6317, 0.985, 0.1969, 0.7299, 0.2037, 0.6839, 0.2405, 0.6946, 0.221, 0.7368, 0.3423, 0.3876, 0.3422, 0.3378, 0.3945, 0.3377, 0.3955, 0.3872, 0.1908, 0.7737, 0.1969, 0.7299, 0.221, 0.7368, 0.2027, 0.7771, 0.3423, 0.4325, 0.3423, 0.3876, 0.3955, 0.3872, 0.396, 0.4322, 0.185, 0.8169, 0.1908, 0.7737, 0.2027, 0.7771, 0.3957, 0.5186, 0.3961, 0.4753, 0.4508, 0.4749, 0.4505, 0.519, 0.5734, 0.8564, 0.5549, 0.8169, 0.5838, 0.8496, 0.395, 0.5641, 0.3957, 0.5186, 0.4505, 0.519, 0.4493, 0.5654, 0.5919, 0.8966, 0.5734, 0.8564, 0.5838, 0.8496, 0.6129, 0.8829, 0.3939, 0.6148, 0.395, 0.5641, 0.4493, 0.5654, 0.4475, 0.6167, 0.6111, 0.9389, 0.5919, 0.8966, 0.6129, 0.8829, 0.6432, 0.9182, 0.2405, 0.6946, 0.2618, 0.6488, 0.306, 0.6773, 0.2727, 0.7151, 0.6317, 0.985, 0.6111, 0.9389, 0.6432, 0.9182, 0.6759, 0.9566, 0.221, 0.7368, 0.2405, 0.6946, 0.2727, 0.7151, 0.2421, 0.7502, 0.3955, 0.3872, 0.3945, 0.3377, 0.4464, 0.3365, 0.4487, 0.3858, 0.2027, 0.7771, 0.221, 0.7368, 0.2421, 0.7502, 0.2132, 0.7837, 0.396, 0.4322, 0.3955, 0.3872, 0.4487, 0.3858, 0.4501, 0.4311, 0.185, 0.8169, 0.2027, 0.7771, 0.2132, 0.7837, 0.3961, 0.4753, 0.396, 0.4322, 0.4501, 0.4311, 0.4508, 0.4749, 0.5838, 0.8496, 0.5549, 0.8169, 0.5918, 0.8401, 0.4493, 0.5654, 0.4505, 0.519, 0.5067, 0.5197, 0.5049, 0.5675, 0.6129, 0.8829, 0.5838, 0.8496, 0.5918, 0.8401, 0.6291, 0.8639, 0.4475, 0.6167, 0.4493, 0.5654, 0.5049, 0.5675, 0.5016, 0.6198, 0.6432, 0.9182, 0.6129, 0.8829, 0.6291, 0.8639, 0.6681, 0.8892, 0.2727, 0.7151, 0.306, 0.6773, 0.3405, 0.717, 0.2978, 0.744, 0.6759, 0.9566, 0.6432, 0.9182, 0.6681, 0.8892, 0.7104, 0.9168, 0.2421, 0.7502, 0.2727, 0.7151, 0.2978, 0.744, 0.2586, 0.769, 0.4487, 0.3858, 0.4464, 0.3365, 0.4979, 0.3336, 0.5023, 0.3828, 0.2132, 0.7837, 0.2421, 0.7502, 0.2586, 0.769, 0.2214, 0.793, 0.4501, 0.4311, 0.4487, 0.3858, 0.5023, 0.3828, 0.5054, 0.4289, 0.185, 0.8169, 0.2132, 0.7837, 0.2214, 0.793, 0.4508, 0.4749, 0.4501, 0.4311, 0.5054, 0.4289, 0.5069, 0.474, 0.4505, 0.519, 0.4508, 0.4749, 0.5069, 0.474, 0.5067, 0.5197, 0.5049, 0.5675, 0.5067, 0.5197, 0.5658, 0.5208, 0.5624, 0.5712, 0.6291, 0.8639, 0.5918, 0.8401, 0.5968, 0.8288, 0.6394, 0.8411, 0.5016, 0.6198, 0.5049, 0.5675, 0.5624, 0.5712, 0.5563, 0.6249, 0.6681, 0.8892, 0.6291, 0.8639, 0.6394, 0.8411, 0.6839, 0.8544, 0.2978, 0.744, 0.3405, 0.717, 0.3623, 0.7649, 0.3138, 0.7787, 0.7104, 0.9168, 0.6681, 0.8892, 0.6839, 0.8544, 0.7322, 0.869, 0.2586, 0.769, 0.2978, 0.744, 0.3138, 0.7787, 0.2691, 0.7916, 0.5023, 0.3828, 0.4979, 0.3336, 0.5487, 0.3278, 0.5568, 0.3769, 0.2214, 0.793, 0.2586, 0.769, 0.2691, 0.7916, 0.2267, 0.8042, 0.5054, 0.4289, 0.5023, 0.3828, 0.5568, 0.3769, 0.5627, 0.4246, 0.185, 0.8169, 0.2214, 0.793, 0.2267, 0.8042, 0.5069, 0.474, 0.5054, 0.4289, 0.5627, 0.4246, 0.5658, 0.4723, 0.5067, 0.5197, 0.5069, 0.474, 0.5658, 0.4723, 0.5658, 0.5208, 0.5918, 0.8401, 0.5549, 0.8169, 0.5968, 0.8288, 0.6394, 0.8411, 0.5968, 0.8288, 0.5985, 0.8165, 0.6428, 0.8163, 0.5563, 0.6249, 0.5624, 0.5712, 0.6237, 0.5785, 0.6115, 0.6336, 0.6839, 0.8544, 0.6394, 0.8411, 0.6428, 0.8163, 0.6893, 0.8165, 0.3138, 0.7787, 0.3623, 0.7649, 0.3698, 0.817, 0.3193, 0.8166, 0.7322, 0.869, 0.6839, 0.8544, 0.6893, 0.8165, 0.7397, 0.8169, 0.2691, 0.7916, 0.3138, 0.7787, 0.3193, 0.8166, 0.2728, 0.8164, 0.5568, 0.3769, 0.5487, 0.3278, 0.5983, 0.3171, 0.6129, 0.366, 0.2267, 0.8042, 0.2691, 0.7916, 0.2728, 0.8164, 0.2286, 0.8165, 0.5627, 0.4246, 0.5568, 0.3769, 0.6129, 0.366, 0.6241, 0.4167, 0.185, 0.8169, 0.2267, 0.8042, 0.2286, 0.8165, 0.5658, 0.4723, 0.5627, 0.4246, 0.6241, 0.4167, 0.6302, 0.4692, 0.5658, 0.5208, 0.5658, 0.4723, 0.6302, 0.4692, 0.6302, 0.5234, 0.5968, 0.8288, 0.5549, 0.8169, 0.5985, 0.8165, 0.5624, 0.5712, 0.5658, 0.5208, 0.6302, 0.5234, 0.6237, 0.5785])
me_sphere.materials.append(mat_toon_shader)
me_sphere.use_remesh_preserve_volume = False
me_sphere.use_remesh_preserve_attributes = False
me_sphere.use_mirror_vertex_groups = False
me_sphere.use_paint_bone_selection = False
me_sphere.use_paint_mask = True
me_sphere.update()

# ---- objects
ob_sphere = bpy.data.objects.new('Sphere', me_sphere)
ob_lamp = bpy.data.objects.new('Lamp', light_lamp)
ob_camera = bpy.data.objects.new('Camera', cam_camera)

# ---- transforms, parenting, visibility, modifiers, constraints
ob_sphere.location = (0.0, 0.0, 0.0)
ob_sphere.lineart.crease_threshold = 0.0
ob_lamp.location = (4.076, 1.005, 5.904)
ob_lamp.rotation_euler = (0.6503, 0.05522, 1.866)
ob_lamp.lock_rotations_4d = False
ob_lamp.empty_display_type = 'ARROWS'
ob_lamp.color = (0.0, 0.0, 0.0, 0.0)
ob_lamp.hide_viewport = True
ob_lamp.lineart.crease_threshold = 0.0
ob_camera.location = (7.481, -6.508, 5.344)
ob_camera.rotation_euler = (1.109, 0.0, 0.8149)
ob_camera.lock_rotations_4d = False
ob_camera.empty_display_type = 'ARROWS'
ob_camera.color = (0.0, 0.0, 0.0, 0.0)
ob_camera.hide_viewport = True
ob_camera.display_type = 'WIRE'
ob_camera.lineart.crease_threshold = 0.0

# ---- collection membership
col_collection_1.objects.link(ob_sphere)
col_collection_1.objects.link(ob_lamp)
col_collection_1.objects.link(ob_camera)

# ---- scene / render settings (as saved in the file)
scene.camera = ob_camera
scene.frame_start = 1; scene.frame_end = 250; scene.frame_set(1)
scene.render.engine = 'BLENDER_EEVEE_NEXT'
scene.render.resolution_percentage = 50
scene.render.dither_intensity = 0.0
scene.cycles.use_denoising = False
scene.cycles.samples = 128
scene.cycles.sampling_pattern = 'TABULATED_SOBOL'
scene.cycles.use_adaptive_sampling = False
scene.cycles.use_light_tree = False
scene.cycles.blur_glossy = 0.0
scene.cycles.sample_clamp_indirect = 0.0
scene.view_settings.view_transform = 'Standard'
bpy.context.view_layer.update()
